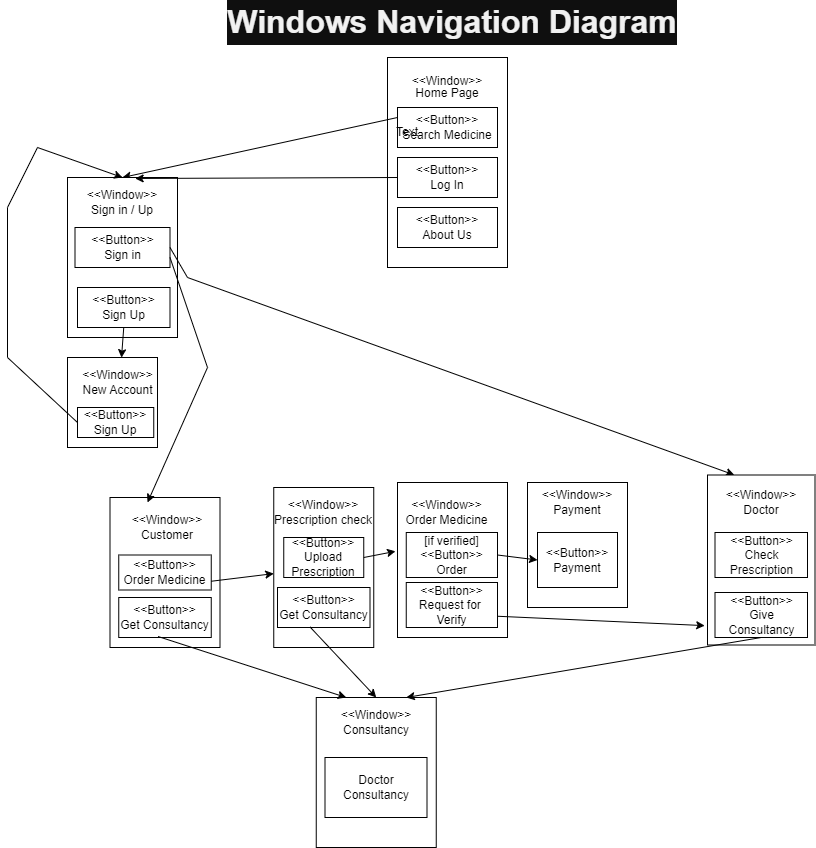

The diagram above was exported from draw.io. Its source (the exported page's mxGraphModel, read from the mxfile embedded in the PNG):
<mxGraphModel dx="1662" dy="737" grid="1" gridSize="10" guides="1" tooltips="1" connect="1" arrows="1" fold="1" page="1" pageScale="1" pageWidth="850" pageHeight="1100" math="0" shadow="0">
  <root>
    <mxCell id="0" />
    <mxCell id="1" parent="0" />
    <mxCell id="m1P6QLMCxapz54qpMsHR-1" value="&lt;p style=&quot;line-height: 0%;&quot;&gt;&lt;br&gt;&lt;/p&gt;&lt;p&gt;&lt;/p&gt;" style="rounded=0;whiteSpace=wrap;html=1;align=center;" parent="1" vertex="1">
      <mxGeometry x="400" y="70" width="120" height="210" as="geometry" />
    </mxCell>
    <mxCell id="m1P6QLMCxapz54qpMsHR-2" value="&amp;lt;&amp;lt;Button&amp;gt;&amp;gt;&lt;br&gt;Search Medicine" style="rounded=0;whiteSpace=wrap;html=1;" parent="1" vertex="1">
      <mxGeometry x="410" y="120" width="100" height="40" as="geometry" />
    </mxCell>
    <mxCell id="m1P6QLMCxapz54qpMsHR-4" value="&amp;lt;&amp;lt;Button&amp;gt;&amp;gt;&lt;br&gt;Log In" style="rounded=0;whiteSpace=wrap;html=1;" parent="1" vertex="1">
      <mxGeometry x="410" y="170" width="100" height="40" as="geometry" />
    </mxCell>
    <mxCell id="m1P6QLMCxapz54qpMsHR-5" value="&lt;p style=&quot;line-height: 0px;&quot;&gt;&lt;span style=&quot;background-color: initial;&quot;&gt;&amp;lt;&amp;lt;Window&amp;gt;&amp;gt;&lt;/span&gt;&lt;br&gt;&lt;/p&gt;&lt;div style=&quot;line-height: 0px;&quot;&gt;&lt;span style=&quot;background-color: initial;&quot;&gt;Home Page&lt;/span&gt;&lt;/div&gt;" style="text;html=1;strokeColor=none;fillColor=none;align=center;verticalAlign=middle;whiteSpace=wrap;rounded=0;" parent="1" vertex="1">
      <mxGeometry x="430" y="80" width="60" height="30" as="geometry" />
    </mxCell>
    <mxCell id="m1P6QLMCxapz54qpMsHR-6" value="&amp;lt;&amp;lt;Button&amp;gt;&amp;gt;&lt;br&gt;About Us" style="rounded=0;whiteSpace=wrap;html=1;" parent="1" vertex="1">
      <mxGeometry x="410" y="220" width="100" height="40" as="geometry" />
    </mxCell>
    <mxCell id="m1P6QLMCxapz54qpMsHR-7" value="" style="endArrow=classic;html=1;rounded=0;exitX=0;exitY=0.25;exitDx=0;exitDy=0;entryX=0.5;entryY=0;entryDx=0;entryDy=0;" parent="1" source="m1P6QLMCxapz54qpMsHR-2" target="m1P6QLMCxapz54qpMsHR-8" edge="1">
      <mxGeometry width="50" height="50" relative="1" as="geometry">
        <mxPoint x="280" y="180" as="sourcePoint" />
        <mxPoint x="250" y="190" as="targetPoint" />
      </mxGeometry>
    </mxCell>
    <mxCell id="m1P6QLMCxapz54qpMsHR-8" value="" style="rounded=0;whiteSpace=wrap;html=1;" parent="1" vertex="1">
      <mxGeometry x="80" y="190" width="110" height="160" as="geometry" />
    </mxCell>
    <mxCell id="m1P6QLMCxapz54qpMsHR-9" value="&amp;lt;&amp;lt;Window&amp;gt;&amp;gt;&lt;br&gt;Sign in / Up" style="text;html=1;strokeColor=none;fillColor=none;align=center;verticalAlign=middle;whiteSpace=wrap;rounded=0;" parent="1" vertex="1">
      <mxGeometry x="100" y="200" width="70" height="30" as="geometry" />
    </mxCell>
    <mxCell id="m1P6QLMCxapz54qpMsHR-10" value="&amp;lt;&amp;lt;Button&amp;gt;&amp;gt;&lt;br&gt;Sign in" style="rounded=0;whiteSpace=wrap;html=1;" parent="1" vertex="1">
      <mxGeometry x="87.5" y="240" width="95" height="40" as="geometry" />
    </mxCell>
    <mxCell id="m1P6QLMCxapz54qpMsHR-11" value="&amp;lt;&amp;lt;Button&amp;gt;&amp;gt;&lt;br&gt;Sign Up" style="rounded=0;whiteSpace=wrap;html=1;" parent="1" vertex="1">
      <mxGeometry x="90" y="300" width="92.5" height="40" as="geometry" />
    </mxCell>
    <mxCell id="m1P6QLMCxapz54qpMsHR-13" value="" style="whiteSpace=wrap;html=1;aspect=fixed;" parent="1" vertex="1">
      <mxGeometry x="80" y="370" width="90" height="90" as="geometry" />
    </mxCell>
    <mxCell id="m1P6QLMCxapz54qpMsHR-14" value="&amp;lt;&amp;lt;Window&amp;gt;&amp;gt;&lt;br&gt;New Account" style="text;html=1;strokeColor=none;fillColor=none;align=center;verticalAlign=middle;whiteSpace=wrap;rounded=0;" parent="1" vertex="1">
      <mxGeometry x="87.5" y="380" width="85" height="30" as="geometry" />
    </mxCell>
    <mxCell id="m1P6QLMCxapz54qpMsHR-15" value="&amp;lt;&amp;lt;Button&amp;gt;&amp;gt;&lt;br&gt;Sign Up" style="rounded=0;whiteSpace=wrap;html=1;" parent="1" vertex="1">
      <mxGeometry x="90" y="420" width="76.25" height="30" as="geometry" />
    </mxCell>
    <mxCell id="m1P6QLMCxapz54qpMsHR-16" value="" style="endArrow=classic;html=1;rounded=0;exitX=0;exitY=0.5;exitDx=0;exitDy=0;entryX=0.5;entryY=0;entryDx=0;entryDy=0;" parent="1" source="m1P6QLMCxapz54qpMsHR-15" target="m1P6QLMCxapz54qpMsHR-8" edge="1">
      <mxGeometry width="50" height="50" relative="1" as="geometry">
        <mxPoint x="400" y="220" as="sourcePoint" />
        <mxPoint x="70" y="100" as="targetPoint" />
        <Array as="points">
          <mxPoint x="20" y="370" />
          <mxPoint x="20" y="220" />
          <mxPoint x="50" y="160" />
        </Array>
      </mxGeometry>
    </mxCell>
    <mxCell id="m1P6QLMCxapz54qpMsHR-18" value="" style="endArrow=classic;html=1;rounded=0;exitX=0;exitY=0.5;exitDx=0;exitDy=0;entryX=0.615;entryY=0.006;entryDx=0;entryDy=0;entryPerimeter=0;" parent="1" source="m1P6QLMCxapz54qpMsHR-4" target="m1P6QLMCxapz54qpMsHR-8" edge="1">
      <mxGeometry width="50" height="50" relative="1" as="geometry">
        <mxPoint x="400" y="220" as="sourcePoint" />
        <mxPoint x="450" y="170" as="targetPoint" />
      </mxGeometry>
    </mxCell>
    <mxCell id="m1P6QLMCxapz54qpMsHR-21" value="" style="rounded=0;whiteSpace=wrap;html=1;" parent="1" vertex="1">
      <mxGeometry x="122.5" y="510" width="110" height="150" as="geometry" />
    </mxCell>
    <mxCell id="m1P6QLMCxapz54qpMsHR-22" value="&amp;lt;&amp;lt;Window&amp;gt;&amp;gt;&lt;br&gt;Customer" style="text;html=1;strokeColor=none;fillColor=none;align=center;verticalAlign=middle;whiteSpace=wrap;rounded=0;" parent="1" vertex="1">
      <mxGeometry x="150" y="525" width="60" height="30" as="geometry" />
    </mxCell>
    <mxCell id="m1P6QLMCxapz54qpMsHR-23" value="&amp;lt;&amp;lt;Button&amp;gt;&amp;gt;&lt;br&gt;Order Medicine" style="rounded=0;whiteSpace=wrap;html=1;" parent="1" vertex="1">
      <mxGeometry x="131.25" y="567.5" width="92.5" height="35" as="geometry" />
    </mxCell>
    <mxCell id="m1P6QLMCxapz54qpMsHR-24" value="&amp;lt;&amp;lt;Button&amp;gt;&amp;gt;&lt;br&gt;Get Consultancy" style="rounded=0;whiteSpace=wrap;html=1;" parent="1" vertex="1">
      <mxGeometry x="131.25" y="610" width="92.5" height="40" as="geometry" />
    </mxCell>
    <mxCell id="m1P6QLMCxapz54qpMsHR-26" value="" style="endArrow=classic;html=1;rounded=0;exitX=1;exitY=0.75;exitDx=0;exitDy=0;entryX=0.341;entryY=0.033;entryDx=0;entryDy=0;entryPerimeter=0;" parent="1" source="m1P6QLMCxapz54qpMsHR-10" target="m1P6QLMCxapz54qpMsHR-21" edge="1">
      <mxGeometry width="50" height="50" relative="1" as="geometry">
        <mxPoint x="400" y="290" as="sourcePoint" />
        <mxPoint x="450" y="240" as="targetPoint" />
        <Array as="points">
          <mxPoint x="220" y="380" />
        </Array>
      </mxGeometry>
    </mxCell>
    <mxCell id="m1P6QLMCxapz54qpMsHR-27" value="" style="endArrow=classic;html=1;rounded=0;exitX=0.5;exitY=1;exitDx=0;exitDy=0;entryX=0.6;entryY=0.002;entryDx=0;entryDy=0;entryPerimeter=0;" parent="1" source="m1P6QLMCxapz54qpMsHR-11" target="m1P6QLMCxapz54qpMsHR-13" edge="1">
      <mxGeometry width="50" height="50" relative="1" as="geometry">
        <mxPoint x="400" y="290" as="sourcePoint" />
        <mxPoint x="450" y="240" as="targetPoint" />
      </mxGeometry>
    </mxCell>
    <mxCell id="m1P6QLMCxapz54qpMsHR-28" value="" style="endArrow=classic;html=1;rounded=0;exitX=1;exitY=0.75;exitDx=0;exitDy=0;" parent="1" source="m1P6QLMCxapz54qpMsHR-23" target="m1P6QLMCxapz54qpMsHR-29" edge="1">
      <mxGeometry width="50" height="50" relative="1" as="geometry">
        <mxPoint x="400" y="290" as="sourcePoint" />
        <mxPoint x="370" y="400" as="targetPoint" />
      </mxGeometry>
    </mxCell>
    <mxCell id="m1P6QLMCxapz54qpMsHR-29" value="" style="rounded=0;whiteSpace=wrap;html=1;" parent="1" vertex="1">
      <mxGeometry x="286.25" y="500" width="100" height="160" as="geometry" />
    </mxCell>
    <mxCell id="m1P6QLMCxapz54qpMsHR-30" value="&amp;lt;&amp;lt;Window&amp;gt;&amp;gt;&lt;br&gt;Prescription check" style="text;html=1;strokeColor=none;fillColor=none;align=center;verticalAlign=middle;whiteSpace=wrap;rounded=0;" parent="1" vertex="1">
      <mxGeometry x="276.25" y="510" width="120" height="30" as="geometry" />
    </mxCell>
    <mxCell id="m1P6QLMCxapz54qpMsHR-31" value="&amp;lt;&amp;lt;Button&amp;gt;&amp;gt;&lt;br&gt;Upload Prescription" style="rounded=0;whiteSpace=wrap;html=1;" parent="1" vertex="1">
      <mxGeometry x="296.25" y="550" width="80" height="40" as="geometry" />
    </mxCell>
    <mxCell id="m1P6QLMCxapz54qpMsHR-32" value="&amp;lt;&amp;lt;Button&amp;gt;&amp;gt;&lt;br&gt;Get Consultancy" style="rounded=0;whiteSpace=wrap;html=1;" parent="1" vertex="1">
      <mxGeometry x="290" y="600" width="92.5" height="40" as="geometry" />
    </mxCell>
    <mxCell id="m1P6QLMCxapz54qpMsHR-36" value="" style="endArrow=classic;html=1;rounded=0;exitX=1;exitY=0.5;exitDx=0;exitDy=0;entryX=0.25;entryY=0;entryDx=0;entryDy=0;" parent="1" source="m1P6QLMCxapz54qpMsHR-10" target="m1P6QLMCxapz54qpMsHR-37" edge="1">
      <mxGeometry width="50" height="50" relative="1" as="geometry">
        <mxPoint x="400" y="360" as="sourcePoint" />
        <mxPoint x="180" y="510" as="targetPoint" />
        <Array as="points">
          <mxPoint x="200" y="290" />
        </Array>
      </mxGeometry>
    </mxCell>
    <mxCell id="m1P6QLMCxapz54qpMsHR-37" value="" style="rounded=0;whiteSpace=wrap;html=1;" parent="1" vertex="1">
      <mxGeometry x="720" y="487.5" width="107.5" height="170" as="geometry" />
    </mxCell>
    <mxCell id="m1P6QLMCxapz54qpMsHR-39" value="&amp;lt;&amp;lt;Window&amp;gt;&amp;gt;&lt;br&gt;Doctor" style="text;html=1;strokeColor=none;fillColor=none;align=center;verticalAlign=middle;whiteSpace=wrap;rounded=0;" parent="1" vertex="1">
      <mxGeometry x="743.75" y="500" width="60" height="30" as="geometry" />
    </mxCell>
    <mxCell id="m1P6QLMCxapz54qpMsHR-40" value="&amp;lt;&amp;lt;Button&amp;gt;&amp;gt;&lt;br&gt;Check Prescription" style="rounded=0;whiteSpace=wrap;html=1;" parent="1" vertex="1">
      <mxGeometry x="727.5" y="545" width="92.5" height="45" as="geometry" />
    </mxCell>
    <mxCell id="m1P6QLMCxapz54qpMsHR-41" value="&amp;lt;&amp;lt;Button&amp;gt;&amp;gt;&lt;br&gt;Give Consultancy" style="rounded=0;whiteSpace=wrap;html=1;" parent="1" vertex="1">
      <mxGeometry x="727.5" y="605" width="92.5" height="45" as="geometry" />
    </mxCell>
    <mxCell id="m1P6QLMCxapz54qpMsHR-43" value="" style="rounded=0;whiteSpace=wrap;html=1;" parent="1" vertex="1">
      <mxGeometry x="328.75" y="710" width="120" height="150" as="geometry" />
    </mxCell>
    <mxCell id="m1P6QLMCxapz54qpMsHR-44" value="&amp;lt;&amp;lt;Window&amp;gt;&amp;gt;&lt;br&gt;Consultancy" style="text;html=1;strokeColor=none;fillColor=none;align=center;verticalAlign=middle;whiteSpace=wrap;rounded=0;" parent="1" vertex="1">
      <mxGeometry x="358.75" y="720" width="60" height="30" as="geometry" />
    </mxCell>
    <mxCell id="m1P6QLMCxapz54qpMsHR-45" value="Doctor Consultancy" style="rounded=0;whiteSpace=wrap;html=1;" parent="1" vertex="1">
      <mxGeometry x="337.5" y="770" width="102" height="60" as="geometry" />
    </mxCell>
    <mxCell id="m1P6QLMCxapz54qpMsHR-46" value="" style="endArrow=classic;html=1;rounded=0;exitX=0.5;exitY=1;exitDx=0;exitDy=0;entryX=0.75;entryY=0;entryDx=0;entryDy=0;" parent="1" source="m1P6QLMCxapz54qpMsHR-41" target="m1P6QLMCxapz54qpMsHR-43" edge="1">
      <mxGeometry width="50" height="50" relative="1" as="geometry">
        <mxPoint x="260" y="760" as="sourcePoint" />
        <mxPoint x="310" y="710" as="targetPoint" />
      </mxGeometry>
    </mxCell>
    <mxCell id="m1P6QLMCxapz54qpMsHR-47" value="" style="endArrow=classic;html=1;rounded=0;exitX=0.425;exitY=0.975;exitDx=0;exitDy=0;entryX=0.25;entryY=0;entryDx=0;entryDy=0;exitPerimeter=0;" parent="1" source="m1P6QLMCxapz54qpMsHR-24" target="m1P6QLMCxapz54qpMsHR-43" edge="1">
      <mxGeometry width="50" height="50" relative="1" as="geometry">
        <mxPoint x="400" y="710" as="sourcePoint" />
        <mxPoint x="450" y="660" as="targetPoint" />
      </mxGeometry>
    </mxCell>
    <mxCell id="m1P6QLMCxapz54qpMsHR-48" value="" style="endArrow=classic;html=1;rounded=0;exitX=0.351;exitY=0.985;exitDx=0;exitDy=0;entryX=0.5;entryY=0;entryDx=0;entryDy=0;exitPerimeter=0;" parent="1" source="m1P6QLMCxapz54qpMsHR-32" target="m1P6QLMCxapz54qpMsHR-43" edge="1">
      <mxGeometry width="50" height="50" relative="1" as="geometry">
        <mxPoint x="400" y="710" as="sourcePoint" />
        <mxPoint x="450" y="660" as="targetPoint" />
      </mxGeometry>
    </mxCell>
    <mxCell id="m1P6QLMCxapz54qpMsHR-50" value="" style="rounded=0;whiteSpace=wrap;html=1;" parent="1" vertex="1">
      <mxGeometry x="410" y="495" width="110" height="155" as="geometry" />
    </mxCell>
    <mxCell id="m1P6QLMCxapz54qpMsHR-51" value="&amp;lt;&amp;lt;Window&amp;gt;&amp;gt;&lt;br&gt;Order Medicine" style="text;html=1;strokeColor=none;fillColor=none;align=center;verticalAlign=middle;whiteSpace=wrap;rounded=0;" parent="1" vertex="1">
      <mxGeometry x="408.75" y="510" width="101.25" height="30" as="geometry" />
    </mxCell>
    <mxCell id="m1P6QLMCxapz54qpMsHR-52" value="" style="endArrow=classic;html=1;rounded=0;exitX=1;exitY=0.5;exitDx=0;exitDy=0;entryX=-0.018;entryY=0.444;entryDx=0;entryDy=0;entryPerimeter=0;" parent="1" source="m1P6QLMCxapz54qpMsHR-31" target="m1P6QLMCxapz54qpMsHR-50" edge="1">
      <mxGeometry width="50" height="50" relative="1" as="geometry">
        <mxPoint x="400" y="500" as="sourcePoint" />
        <mxPoint x="450" y="450" as="targetPoint" />
      </mxGeometry>
    </mxCell>
    <mxCell id="m1P6QLMCxapz54qpMsHR-53" value="[if verified]&lt;br&gt;&amp;lt;&amp;lt;Button&amp;gt;&amp;gt;&lt;br&gt;Order" style="rounded=0;whiteSpace=wrap;html=1;" parent="1" vertex="1">
      <mxGeometry x="418.75" y="545" width="91.25" height="45" as="geometry" />
    </mxCell>
    <mxCell id="m1P6QLMCxapz54qpMsHR-54" value="&amp;lt;&amp;lt;Button&amp;gt;&amp;gt;&lt;br&gt;Request for&amp;nbsp;&lt;br&gt;Verify" style="rounded=0;whiteSpace=wrap;html=1;" parent="1" vertex="1">
      <mxGeometry x="418.75" y="595" width="91.25" height="45" as="geometry" />
    </mxCell>
    <mxCell id="m1P6QLMCxapz54qpMsHR-55" value="" style="endArrow=classic;html=1;rounded=0;exitX=1;exitY=0.75;exitDx=0;exitDy=0;entryX=-0.026;entryY=0.886;entryDx=0;entryDy=0;entryPerimeter=0;" parent="1" source="m1P6QLMCxapz54qpMsHR-54" target="m1P6QLMCxapz54qpMsHR-37" edge="1">
      <mxGeometry width="50" height="50" relative="1" as="geometry">
        <mxPoint x="400" y="590" as="sourcePoint" />
        <mxPoint x="450" y="540" as="targetPoint" />
      </mxGeometry>
    </mxCell>
    <mxCell id="m1P6QLMCxapz54qpMsHR-58" value="" style="rounded=0;whiteSpace=wrap;html=1;" parent="1" vertex="1">
      <mxGeometry x="540" y="495" width="100" height="125" as="geometry" />
    </mxCell>
    <mxCell id="m1P6QLMCxapz54qpMsHR-59" value="&amp;lt;&amp;lt;Window&amp;gt;&amp;gt;&lt;br&gt;Payment" style="text;html=1;strokeColor=none;fillColor=none;align=center;verticalAlign=middle;whiteSpace=wrap;rounded=0;" parent="1" vertex="1">
      <mxGeometry x="560" y="500" width="60" height="30" as="geometry" />
    </mxCell>
    <mxCell id="m1P6QLMCxapz54qpMsHR-60" value="&amp;lt;&amp;lt;Button&amp;gt;&amp;gt;&lt;br&gt;Payment" style="rounded=0;whiteSpace=wrap;html=1;" parent="1" vertex="1">
      <mxGeometry x="550" y="545" width="80" height="55" as="geometry" />
    </mxCell>
    <mxCell id="m1P6QLMCxapz54qpMsHR-61" value="" style="endArrow=classic;html=1;rounded=0;exitX=1;exitY=0.5;exitDx=0;exitDy=0;entryX=0;entryY=0.5;entryDx=0;entryDy=0;" parent="1" source="m1P6QLMCxapz54qpMsHR-53" target="m1P6QLMCxapz54qpMsHR-60" edge="1">
      <mxGeometry width="50" height="50" relative="1" as="geometry">
        <mxPoint x="400" y="570" as="sourcePoint" />
        <mxPoint x="450" y="520" as="targetPoint" />
      </mxGeometry>
    </mxCell>
    <mxCell id="m1P6QLMCxapz54qpMsHR-62" value="Text" style="text;html=1;strokeColor=none;fillColor=none;align=center;verticalAlign=middle;whiteSpace=wrap;rounded=0;" parent="1" vertex="1">
      <mxGeometry x="390" y="130" width="60" height="30" as="geometry" />
    </mxCell>
    <mxCell id="m1P6QLMCxapz54qpMsHR-63" value="&lt;h1 style=&quot;margin: 0px; padding: 0px; border: 0px; background: rgb(15, 15, 15); word-break: break-word; font-family: &amp;quot;YouTube Sans&amp;quot;, Roboto, sans-serif; font-size: 2rem; line-height: 2.8rem; max-height: 5.6rem; -webkit-line-clamp: 2; display: -webkit-box; -webkit-box-orient: vertical; text-overflow: ellipsis; overflow: hidden; color: rgb(241, 241, 241); text-align: start;&quot; class=&quot;style-scope ytd-watch-metadata&quot;&gt;Windows Navigation Diagram&lt;/h1&gt;" style="text;html=1;strokeColor=none;fillColor=none;align=center;verticalAlign=middle;whiteSpace=wrap;rounded=0;" parent="1" vertex="1">
      <mxGeometry x="195" y="20" width="540" height="30" as="geometry" />
    </mxCell>
  </root>
</mxGraphModel>